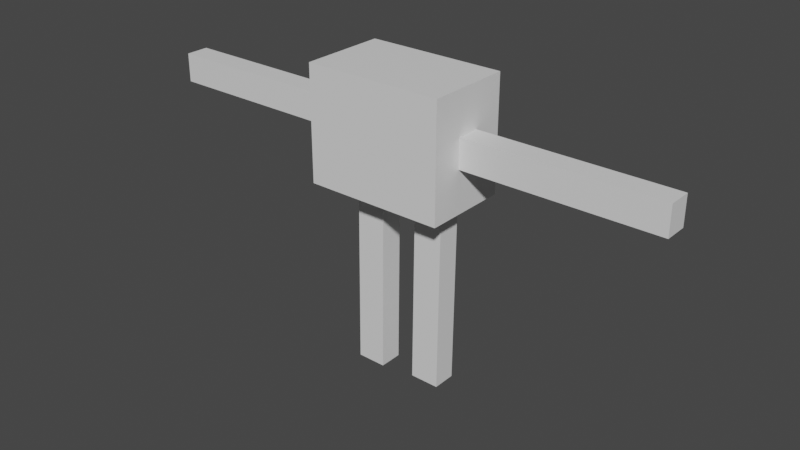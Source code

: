 # Source: CUbo.blend  (saved by Blender 3.5.10; exported with 4.5.12 LTS)
import bpy
from mathutils import Matrix  # noqa: F401  (used for matrix-valued properties, if any)

bpy.ops.wm.read_factory_settings(use_empty=True)
scene = bpy.context.scene
scene.name = 'Scene'

# ---- collections
col_collection = bpy.data.collections.new('Collection'); scene.collection.children.link(col_collection)

# ---- materials (node trees are filled in below, after node groups)
mat_material = bpy.data.materials.new('Material')
mat_material.alpha_threshold = 0.0
mat_material.use_transparent_shadow = False
mat_material.roughness = 0.5
mat_material.line_color = (0.0, 0.0, 0.0, 1.0)

# ---- material node trees
mat_material.use_nodes = True; mat_material.node_tree.nodes.clear()
_N = mat_material.node_tree.nodes; _L = mat_material.node_tree.links
n0 = _N.new('ShaderNodeOutputMaterial'); n0.name = 'Material Output'; n0.location = (300, 300)
n1 = _N.new('ShaderNodeBsdfPrincipled'); n1.name = 'Principled BSDF'; n1.location = (10, 300)
n1.distribution = 'GGX'
n1.subsurface_method = 'RANDOM_WALK_SKIN'
n1.inputs[3].default_value = 1.45
n1.inputs[27].default_value = (0.0, 0.0, 0.0, 1.0)
n1.inputs[28].default_value = 1.0
_L.new(n1.outputs[0], n0.inputs[0])
n0.is_active_output = True

# ---- world
world_world = bpy.data.worlds.new('World'); scene.world = world_world
world_world.use_nodes = True; world_world.node_tree.nodes.clear()
_N = world_world.node_tree.nodes; _L = world_world.node_tree.links
n0 = _N.new('ShaderNodeOutputWorld'); n0.name = 'World Output'; n0.location = (300, 300)
n1 = _N.new('ShaderNodeBackground'); n1.name = 'Background'; n1.location = (10, 300)
n1.inputs[0].default_value = (0.05088, 0.05088, 0.05088, 1.0)
_L.new(n1.outputs[0], n0.inputs[0])
n0.is_active_output = True
world_world.color = (0.05088, 0.05088, 0.05088)
world_world.use_sun_shadow = False
world_world.sun_shadow_jitter_overblur = 0.0

# ---- meshes
me_cube_004 = bpy.data.meshes.new('Cube.004')
me_cube_004.from_pydata([(-1.0, -1.0, -1.0), (-1.0, -1.0, 1.0), (-1.0, 1.0, -1.0), (-1.0, 1.0, 1.0), (1.0, -1.0, -1.0), (1.0, -1.0, 1.0), (1.0, 1.0, -1.0), (1.0, 1.0, 1.0), (-1.706, 3.661, 6.656), (-0.6954, 3.661, 6.733), (-1.706, -3.661, 6.656), (-0.6954, -3.661, 6.733), (-1.694, 3.661, -2.922), (-0.6834, 3.661, -2.845), (-1.694, -3.661, -2.922), (-0.6834, -3.661, -2.845), (-1.069, -1.0, 4.434), (-1.326, -1.0, 4.414), (-1.069, 1.0, 4.434), (-1.326, 1.0, 4.414), (-1.089, -1.0, 19.99), (-1.346, -1.0, 19.97), (-1.089, 1.0, 19.99), (-1.346, 1.0, 19.97), (-1.043, -1.0, -16.56), (-1.3, -1.0, -16.58), (-1.043, 1.0, -16.56), (-1.3, 1.0, -16.58), (-1.062, -1.0, -1.005), (-1.32, -1.0, -1.025), (-1.062, 1.0, -1.005), (-1.32, 1.0, -1.025), (-1.046, -1.0, 3.525), (-1.046, -1.0, 5.525), (-1.046, 1.0, 3.525), (-1.046, 1.0, 5.525), (0.9543, -1.0, 3.525), (0.9543, -1.0, 5.525), (0.9543, 1.0, 3.525), (0.9543, 1.0, 5.525), (-0.6852, 3.661, -1.35), (-1.696, -3.661, -1.426), (-0.6852, -3.661, -1.35), (-1.696, 3.661, -1.426), (-1.087, 1.0, 18.28), (-1.344, 1.0, 18.26), (-1.087, -1.0, 18.28), (-1.344, -1.0, 18.26), (-1.079, 1.0, 12.35), (-1.336, -1.0, 12.33), (-1.336, 1.0, 12.33), (-1.079, -1.0, 12.35), (-1.34, 1.0, 15.48), (-1.083, -1.0, 15.5), (-1.083, 1.0, 15.5), (-1.34, -1.0, 15.48), (-1.074, 1.0, 8.419), (-1.331, -1.0, 8.399), (-1.331, 1.0, 8.399), (-1.074, -1.0, 8.419), (-1.058, 1.0, -4.911), (-1.315, 1.0, -4.93), (-1.058, -1.0, -4.911), (-1.315, -1.0, -4.93), (-1.053, 1.0, -8.889), (-1.31, -1.0, -8.908), (-1.31, 1.0, -8.908), (-1.053, -1.0, -8.889), (-1.048, 1.0, -12.8), (-1.305, -1.0, -12.82), (-1.305, 1.0, -12.82), (-1.048, -1.0, -12.8), (-0.6937, -3.661, 5.387), (-1.704, 3.661, 5.311), (-0.6937, 3.661, 5.387), (-1.704, -3.661, 5.311), (-0.5265, 1.0, -1.0), (-0.5265, 1.0, 1.0), (-0.5265, -1.0, -1.0), (-0.5265, -1.0, 1.0), (-0.03353, 1.0, 1.0), (-0.03353, -1.0, -1.0), (-0.03353, 1.0, -1.0), (-0.03353, -1.0, 1.0), (0.4591, 1.0, 1.0), (0.4591, -1.0, -1.0), (0.4591, 1.0, -1.0), (0.4591, -1.0, 1.0), (-0.5209, 1.0, 3.525), (-0.5209, 1.0, 5.525), (-0.5209, -1.0, 3.525), (-0.5209, -1.0, 5.525), (-0.02616, 1.0, 5.525), (-0.02616, -1.0, 3.525), (-0.02616, 1.0, 3.525), (-0.02616, -1.0, 5.525), (0.4522, 1.0, 5.525), (0.4522, -1.0, 3.525), (0.4522, 1.0, 3.525), (0.4522, -1.0, 5.525)], [], [(0, 1, 3, 2), (86, 84, 7, 6), (6, 7, 5, 4), (78, 79, 1, 0), (86, 6, 4, 85), (77, 3, 1, 79), (43, 12, 14, 41), (42, 41, 14, 15), (15, 14, 12, 13), (74, 9, 11, 72), (9, 8, 10, 11), (74, 73, 8, 9), (16, 17, 19, 18), (44, 45, 23, 22), (22, 23, 21, 20), (59, 57, 17, 16), (44, 22, 20, 46), (58, 19, 17, 57), (24, 25, 27, 26), (60, 61, 31, 30), (30, 31, 29, 28), (71, 69, 25, 24), (60, 30, 28, 62), (70, 27, 25, 69), (32, 33, 35, 34), (98, 96, 39, 38), (38, 39, 37, 36), (90, 91, 33, 32), (98, 38, 36, 97), (89, 35, 33, 91), (13, 12, 43, 40), (13, 40, 42, 15), (72, 75, 41, 42), (73, 43, 41, 75), (23, 45, 47, 21), (54, 44, 46, 53), (20, 21, 47, 46), (54, 52, 45, 44), (56, 58, 50, 48), (56, 48, 51, 59), (52, 50, 49, 55), (53, 55, 49, 51), (46, 47, 55, 53), (45, 52, 55, 47), (48, 50, 52, 54), (48, 54, 53, 51), (18, 56, 59, 16), (18, 19, 58, 56), (50, 58, 57, 49), (51, 49, 57, 59), (31, 61, 63, 29), (64, 60, 62, 67), (28, 29, 63, 62), (64, 66, 61, 60), (68, 70, 66, 64), (68, 64, 67, 71), (61, 66, 65, 63), (62, 63, 65, 67), (26, 68, 71, 24), (26, 27, 70, 68), (66, 70, 69, 65), (67, 65, 69, 71), (8, 73, 75, 10), (11, 10, 75, 72), (40, 43, 73, 74), (40, 74, 72, 42), (80, 77, 79, 83), (2, 76, 78, 0), (81, 83, 79, 78), (2, 3, 77, 76), (85, 87, 83, 81), (84, 80, 83, 87), (76, 82, 81, 78), (76, 77, 80, 82), (7, 84, 87, 5), (4, 5, 87, 85), (82, 86, 85, 81), (82, 80, 84, 86), (92, 89, 91, 95), (34, 88, 90, 32), (93, 95, 91, 90), (34, 35, 89, 88), (97, 99, 95, 93), (96, 92, 95, 99), (88, 94, 93, 90), (88, 89, 92, 94), (39, 96, 99, 37), (36, 37, 99, 97), (94, 98, 97, 93), (94, 92, 96, 98)])
_uv = me_cube_004.uv_layers.new(name='UVMap')
_uv.uv.foreach_set('vector', [0.375, 0.0, 0.625, 0.0, 0.625, 0.25, 0.375, 0.25, 0.375, 0.4324, 0.625, 0.4324, 0.625, 0.5, 0.375, 0.5, 0.375, 0.5, 0.625, 0.5, 0.625, 0.75, 0.375, 0.75, 0.375, 0.9408, 0.625, 0.9408, 0.625, 1.0, 0.375, 1.0, 0.3074, 0.5, 0.375, 0.5, 0.375, 0.75, 0.3074, 0.75, 0.8158, 0.5, 0.875, 0.5, 0.875, 0.75, 0.8158, 0.75, 0.836, 0.5, 0.875, 0.5, 0.875, 0.75, 0.836, 0.75, 0.375, 0.961, 0.625, 0.961, 0.625, 1.0, 0.375, 1.0, 0.375, 0.0, 0.625, 0.0, 0.625, 0.25, 0.375, 0.25, 0.3399, 0.5, 0.375, 0.5, 0.375, 0.75, 0.3399, 0.75, 0.375, 0.5, 0.625, 0.5, 0.625, 0.75, 0.375, 0.75, 0.375, 0.4649, 0.625, 0.4649, 0.625, 0.5, 0.375, 0.5, 0.375, 0.0, 0.625, 0.0, 0.625, 0.25, 0.375, 0.25, 0.375, 0.4725, 0.625, 0.4725, 0.625, 0.5, 0.375, 0.5, 0.375, 0.5, 0.625, 0.5, 0.625, 0.75, 0.375, 0.75, 0.375, 0.9359, 0.625, 0.9359, 0.625, 1.0, 0.375, 1.0, 0.3475, 0.5, 0.375, 0.5, 0.375, 0.75, 0.3475, 0.75, 0.8109, 0.5, 0.875, 0.5, 0.875, 0.75, 0.8109, 0.75, 0.375, 0.0, 0.625, 0.0, 0.625, 0.25, 0.375, 0.25, 0.375, 0.4372, 0.625, 0.4372, 0.625, 0.5, 0.375, 0.5, 0.375, 0.5, 0.625, 0.5, 0.625, 0.75, 0.375, 0.75, 0.375, 0.9395, 0.625, 0.9395, 0.625, 1.0, 0.375, 1.0, 0.3122, 0.5, 0.375, 0.5, 0.375, 0.75, 0.3122, 0.75, 0.8145, 0.5, 0.875, 0.5, 0.875, 0.75, 0.8145, 0.75, 0.375, 0.0, 0.625, 0.0, 0.625, 0.25, 0.375, 0.25, 0.375, 0.4372, 0.625, 0.4372, 0.625, 0.5, 0.375, 0.5, 0.375, 0.5, 0.625, 0.5, 0.625, 0.75, 0.375, 0.75, 0.375, 0.9344, 0.625, 0.9344, 0.625, 1.0, 0.375, 1.0, 0.3122, 0.5, 0.375, 0.5, 0.375, 0.75, 0.3122, 0.75, 0.8094, 0.5, 0.875, 0.5, 0.875, 0.75, 0.8094, 0.75, 0.375, 0.25, 0.625, 0.25, 0.625, 0.289, 0.375, 0.289, 0.125, 0.5, 0.164, 0.5, 0.164, 0.75, 0.125, 0.75, 0.375, 0.7851, 0.625, 0.7851, 0.625, 0.961, 0.375, 0.961, 0.6601, 0.5, 0.836, 0.5, 0.836, 0.75, 0.6601, 0.75, 0.625, 0.5, 0.6525, 0.5, 0.6525, 0.75, 0.625, 0.75, 0.3029, 0.5, 0.3475, 0.5, 0.3475, 0.75, 0.3029, 0.75, 0.375, 0.75, 0.625, 0.75, 0.625, 0.7775, 0.375, 0.7775, 0.375, 0.4279, 0.625, 0.4279, 0.625, 0.4725, 0.375, 0.4725, 0.375, 0.3141, 0.625, 0.3141, 0.625, 0.3773, 0.375, 0.3773, 0.1891, 0.5, 0.2523, 0.5, 0.2523, 0.75, 0.1891, 0.75, 0.6971, 0.5, 0.7477, 0.5, 0.7477, 0.75, 0.6971, 0.75, 0.375, 0.8221, 0.625, 0.8221, 0.625, 0.8727, 0.375, 0.8727, 0.375, 0.7775, 0.625, 0.7775, 0.625, 0.8221, 0.375, 0.8221, 0.6525, 0.5, 0.6971, 0.5, 0.6971, 0.75, 0.6525, 0.75, 0.375, 0.3773, 0.625, 0.3773, 0.625, 0.4279, 0.375, 0.4279, 0.2523, 0.5, 0.3029, 0.5, 0.3029, 0.75, 0.2523, 0.75, 0.125, 0.5, 0.1891, 0.5, 0.1891, 0.75, 0.125, 0.75, 0.375, 0.25, 0.625, 0.25, 0.625, 0.3141, 0.375, 0.3141, 0.7477, 0.5, 0.8109, 0.5, 0.8109, 0.75, 0.7477, 0.75, 0.375, 0.8727, 0.625, 0.8727, 0.625, 0.9359, 0.375, 0.9359, 0.625, 0.5, 0.6878, 0.5, 0.6878, 0.75, 0.625, 0.75, 0.2483, 0.5, 0.3122, 0.5, 0.3122, 0.75, 0.2483, 0.75, 0.375, 0.75, 0.625, 0.75, 0.625, 0.8128, 0.375, 0.8128, 0.375, 0.3733, 0.625, 0.3733, 0.625, 0.4372, 0.375, 0.4372, 0.375, 0.3105, 0.625, 0.3105, 0.625, 0.3733, 0.375, 0.3733, 0.1855, 0.5, 0.2483, 0.5, 0.2483, 0.75, 0.1855, 0.75, 0.6878, 0.5, 0.7517, 0.5, 0.7517, 0.75, 0.6878, 0.75, 0.375, 0.8128, 0.625, 0.8128, 0.625, 0.8767, 0.375, 0.8767, 0.125, 0.5, 0.1855, 0.5, 0.1855, 0.75, 0.125, 0.75, 0.375, 0.25, 0.625, 0.25, 0.625, 0.3105, 0.375, 0.3105, 0.7517, 0.5, 0.8145, 0.5, 0.8145, 0.75, 0.7517, 0.75, 0.375, 0.8767, 0.625, 0.8767, 0.625, 0.9395, 0.375, 0.9395, 0.625, 0.5, 0.6601, 0.5, 0.6601, 0.75, 0.625, 0.75, 0.375, 0.75, 0.625, 0.75, 0.625, 0.7851, 0.375, 0.7851, 0.375, 0.289, 0.625, 0.289, 0.625, 0.4649, 0.375, 0.4649, 0.164, 0.5, 0.3399, 0.5, 0.3399, 0.75, 0.164, 0.75, 0.7542, 0.5, 0.8158, 0.5, 0.8158, 0.75, 0.7542, 0.75, 0.125, 0.5, 0.1842, 0.5, 0.1842, 0.75, 0.125, 0.75, 0.375, 0.8792, 0.625, 0.8792, 0.625, 0.9408, 0.375, 0.9408, 0.375, 0.25, 0.625, 0.25, 0.625, 0.3092, 0.375, 0.3092, 0.375, 0.8176, 0.625, 0.8176, 0.625, 0.8792, 0.375, 0.8792, 0.6926, 0.5, 0.7542, 0.5, 0.7542, 0.75, 0.6926, 0.75, 0.1842, 0.5, 0.2458, 0.5, 0.2458, 0.75, 0.1842, 0.75, 0.375, 0.3092, 0.625, 0.3092, 0.625, 0.3708, 0.375, 0.3708, 0.625, 0.5, 0.6926, 0.5, 0.6926, 0.75, 0.625, 0.75, 0.375, 0.75, 0.625, 0.75, 0.625, 0.8176, 0.375, 0.8176, 0.2458, 0.5, 0.3074, 0.5, 0.3074, 0.75, 0.2458, 0.75, 0.375, 0.3708, 0.625, 0.3708, 0.625, 0.4324, 0.375, 0.4324, 0.7476, 0.5, 0.8094, 0.5, 0.8094, 0.75, 0.7476, 0.75, 0.125, 0.5, 0.1906, 0.5, 0.1906, 0.75, 0.125, 0.75, 0.375, 0.8726, 0.625, 0.8726, 0.625, 0.9344, 0.375, 0.9344, 0.375, 0.25, 0.625, 0.25, 0.625, 0.3156, 0.375, 0.3156, 0.375, 0.8128, 0.625, 0.8128, 0.625, 0.8726, 0.375, 0.8726, 0.6878, 0.5, 0.7476, 0.5, 0.7476, 0.75, 0.6878, 0.75, 0.1906, 0.5, 0.2524, 0.5, 0.2524, 0.75, 0.1906, 0.75, 0.375, 0.3156, 0.625, 0.3156, 0.625, 0.3774, 0.375, 0.3774, 0.625, 0.5, 0.6878, 0.5, 0.6878, 0.75, 0.625, 0.75, 0.375, 0.75, 0.625, 0.75, 0.625, 0.8128, 0.375, 0.8128, 0.2524, 0.5, 0.3122, 0.5, 0.3122, 0.75, 0.2524, 0.75, 0.375, 0.3774, 0.625, 0.3774, 0.625, 0.4372, 0.375, 0.4372])
me_cube_004.materials.append(mat_material)
me_cube_004.update()
arm_armature_004 = bpy.data.armatures.new('Armature.004')  # bones are not reproduced

# ---- objects
ob_body = bpy.data.objects.new('body', me_cube_004)
ob_corpo = bpy.data.objects.new('Corpo', arm_armature_004)

# ---- transforms, parenting, visibility, modifiers, constraints
ob_body.location = (-0.1662, 0.0, -0.7723)
ob_body.rotation_euler = (-0.0, 1.581, -0.0)
ob_body.scale = (0.6477, 0.0674, 0.08329)
_vg = ob_body.vertex_groups.new(name='Bone')
for _i, _w in zip([20, 21, 22, 23, 44, 45, 46, 47, 52, 53, 54, 55], [0.9532, 0.9594, 0.9589, 0.9834, 0.9458, 0.9429, 0.9422, 0.9384, 0.04052, 0.03424, 0.02925, 0.04483]): _vg.add([_i], _w, 'REPLACE')
_vg = ob_body.vertex_groups.new(name='Bone.001')
for _i, _w in zip([16, 17, 18, 19, 49, 56, 57, 58, 59], [0.1154, 0.1542, 0.8635, 0.8133, 1.463e-05, 0.08458, 0.8491, 0.8682, 0.07768]): _vg.add([_i], _w, 'REPLACE')
_vg = ob_body.vertex_groups.new(name='Bone.002')
for _i, _w in zip([16, 18, 48, 49, 50, 51, 52, 55, 56, 57, 58, 59], [0.008236, 0.006124, 0.0903, 0.8395, 0.8463, 0.09582, 0.01667, 0.01946, 0.8942, 0.1234, 0.1197, 0.886]): _vg.add([_i], _w, 'REPLACE')
_vg = ob_body.vertex_groups.new(name='Bone.003')
for _i, _w in zip([20, 21, 22, 44, 45, 46, 47, 48, 49, 50, 51, 52, 53, 54, 55], [0.04217, 0.02894, 0.03113, 0.05373, 0.05514, 0.05724, 0.05945, 0.9045, 0.133, 0.1275, 0.8983, 0.9204, 0.9511, 0.9542, 0.9168]): _vg.add([_i], _w, 'REPLACE')
_vg = ob_body.vertex_groups.new(name='Bone.004')
for _i, _w in zip([16, 17, 18, 19], [0.8549, 0.8366, 0.1078, 0.175]): _vg.add([_i], _w, 'REPLACE')
_vg = ob_body.vertex_groups.new(name='Bone.005')
for _i, _w in zip([0, 1, 2, 3, 4, 5, 6, 7, 8, 9, 10, 11, 12, 13, 14, 15, 16, 20, 21, 22, 23, 24, 25, 26, 27, 29, 32, 34, 36, 37, 38, 39, 40, 41, 42, 43, 44, 45, 46, 47, 48, 49, 50, 51, 52, 53, 54, 55, 56, 57, 58, 59, 60, 61, 62, 63, 64, 65, 66, 67, 68, 69, 70, 71, 72, 73, 74, 75, 76, 77, 78, 79, 80, 81, 82, 83, 84, 85, 86, 87, 88, 89, 90, 91, 92, 93, 94, 95, 96, 97, 98, 99], [0.3627, 0.6821, 0.4387, 0.7, 0.8435, 0.974, 0.9395, 0.6248, 0.9091, 0.9501, 0.9471, 0.3319, 0.8812, 0.9237, 0.8516, 0.2938, 0.01865, 0.1108, 0.1717, 0.935, 0.7016, 0.9988, 0.9652, 0.4909, 0.1572, 0.05297, 0.008009, 0.003604, 0.8948, 0.966, 0.03906, 0.9113, 0.9244, 1.0, 0.9803, 1.0, 0.9741, 0.7125, 0.7083, 0.6777, 0.6522, 1.0, 0.325, 0.9891, 0.5352, 0.8551, 0.8326, 0.8627, 0.9939, 0.9143, 0.9395, 0.9939, 0.4985, 0.7114, 0.8882, 1.0, 0.525, 0.7373, 0.9612, 0.6049, 0.04998, 0.9995, 0.7715, 0.9963, 0.9772, 0.6682, 0.8895, 0.983, 0.9811, 0.9997, 0.7876, 0.3408, 0.964, 0.5684, 0.9924, 0.9153, 0.9259, 0.4474, 1.0, 0.3724, 0.9649, 0.773, 0.985, 0.6672, 0.983, 0.7371, 0.9574, 0.6275, 0.8698, 0.8803, 0.9989, 0.8348]): _vg.add([_i], _w, 'REPLACE')
_vg = ob_body.vertex_groups.new(name='Bone.006')
for _i, _w in zip([28, 29, 30, 31], [0.8887, 0.7756, 0.1399, 0.1299]): _vg.add([_i], _w, 'REPLACE')
_vg = ob_body.vertex_groups.new(name='Bone.007')
for _i, _w in zip([4, 5, 6, 7, 84, 85, 86, 87], [0.9894, 0.9588, 0.9917, 0.9699, 0.09907, 0.8789, 0.9016, 0.1207]): _vg.add([_i], _w, 'REPLACE')
_vg = ob_body.vertex_groups.new(name='Bone.008')
for _i, _w in zip([0, 1, 2, 3, 76, 77, 78, 79, 83], [0.08801, 0.1349, 0.1059, 0.1411, 0.07456, 0.9463, 0.08995, 0.8588, 0.0002179]): _vg.add([_i], _w, 'REPLACE')
_vg = ob_body.vertex_groups.new(name='Bone.009')
for _i, _w in zip([0, 1, 2, 3, 76, 77, 78, 79, 80, 81, 82, 83], [0.5451, 0.1809, 0.4496, 0.1567, 0.8982, 0.03897, 0.8753, 0.116, 0.8699, 0.1114, 0.08938, 0.8447]): _vg.add([_i], _w, 'REPLACE')
_vg = ob_body.vertex_groups.new(name='Bone.010')
for _i, _w in zip([5, 7, 80, 81, 82, 83, 84, 85, 86, 87], [0.03029, 0.008911, 0.1037, 0.86, 0.8885, 0.1236, 0.8819, 0.1157, 0.09472, 0.8559]): _vg.add([_i], _w, 'REPLACE')
_vg = ob_body.vertex_groups.new(name='Bone.011')
for _i, _w in zip([36, 37, 38, 39, 92, 95, 96, 97, 98, 99], [0.9697, 0.9818, 0.9697, 0.9858, 0.01183, 0.01509, 0.8371, 0.07961, 0.06216, 0.829]): _vg.add([_i], _w, 'REPLACE')
_vg = ob_body.vertex_groups.new(name='Bone.012')
for _i, _w in zip([32, 33, 34, 35, 88, 89, 90, 91], [0.3367, 0.2616, 0.2656, 0.2362, 0.0592, 0.01713, 0.8789, 0.1284]): _vg.add([_i], _w, 'REPLACE')
_vg = ob_body.vertex_groups.new(name='Bone.013')
for _i, _w in zip([32, 33, 34, 35, 88, 89, 90, 91, 92, 95], [0.6387, 0.7105, 0.7097, 0.7362, 0.926, 0.9297, 0.1063, 0.8331, 0.01831, 0.01491]): _vg.add([_i], _w, 'REPLACE')
_vg = ob_body.vertex_groups.new(name='Bone.014')
for _i, _w in zip([33, 35, 36, 38, 89, 91, 92, 93, 94, 95, 96, 97, 98, 99], [0.004218, 0.003937, 0.01052, 0.01065, 0.02131, 0.02465, 0.9328, 0.9755, 0.9815, 0.9286, 0.1615, 0.9199, 0.9375, 0.1695]): _vg.add([_i], _w, 'REPLACE')
_vg = ob_body.vertex_groups.new(name='Bone.015')
for _i, _w in zip([24, 25, 26, 27, 65, 66, 68, 69, 70, 71], [0.9989, 0.9977, 0.9993, 0.9976, 0.01392, 0.009531, 0.9819, 0.9659, 0.9681, 0.9785]): _vg.add([_i], _w, 'REPLACE')
_vg = ob_body.vertex_groups.new(name='Bone.016')
for _i, _w in zip([28, 29, 30, 31, 60, 61, 62, 63], [0.1053, 0.1753, 0.852, 0.8295, 0.9159, 0.1254, 0.8903, 0.1176]): _vg.add([_i], _w, 'REPLACE')
_vg = ob_body.vertex_groups.new(name='Bone.017')
for _i, _w in zip([29, 31, 60, 61, 62, 63, 64, 65, 66, 67], [0.04494, 0.02872, 0.0747, 0.844, 0.07273, 0.8309, 0.8417, 0.04344, 0.1142, 0.08415]): _vg.add([_i], _w, 'REPLACE')
_vg = ob_body.vertex_groups.new(name='Bone.018')
for _i, _w in zip([63, 64, 65, 66, 67, 69, 70], [0.005973, 0.1244, 0.9149, 0.8505, 0.8762, 0.01303, 0.004037]): _vg.add([_i], _w, 'REPLACE')
_m = ob_body.modifiers.new('Armature', 'ARMATURE')
_m.object = ob_corpo
ob_corpo.location = (1.181, 0.0035, -0.006189)
ob_corpo.rotation_euler = (0.0, 1.558, 0.0)
ob_corpo.scale = (0.321, 0.2727, 0.3196)

# ---- collection membership
col_collection.objects.link(ob_body)
col_collection.objects.link(ob_corpo)

# ---- scene / render settings (as saved in the file)
scene.frame_start = 1; scene.frame_end = 250; scene.frame_set(1)
scene.render.engine = 'BLENDER_EEVEE_NEXT'
scene.cycles.sampling_pattern = 'TABULATED_SOBOL'
scene.view_settings.view_transform = 'Filmic'
bpy.context.view_layer.update()

# ---- added for rendering (the .blend has no active camera and no usable light): camera, sun
cam_auto = bpy.data.cameras.new('AutoCamera')
cam_auto.lens = 50.0
cam_auto.sensor_width = 36.0
cam_auto.clip_end = 1000.0
ob_auto_camera = bpy.data.objects.new('AutoCamera', cam_auto)
scene.collection.objects.link(ob_auto_camera)
ob_auto_camera.location = (3.28795, -3.97199, 2.103)
ob_auto_camera.rotation_euler = (1.09748, -7.21219e-08, 0.694738)
scene.camera = ob_auto_camera
light_auto_sun = bpy.data.lights.new('AutoSun', 'SUN')
light_auto_sun.energy = 3.0
light_auto_sun.angle = 0.0523599
ob_auto_sun = bpy.data.objects.new('AutoSun', light_auto_sun)
scene.collection.objects.link(ob_auto_sun)
ob_auto_sun.rotation_euler = (0.872665, 0.174533, 0.523599)
bpy.context.view_layer.update()
